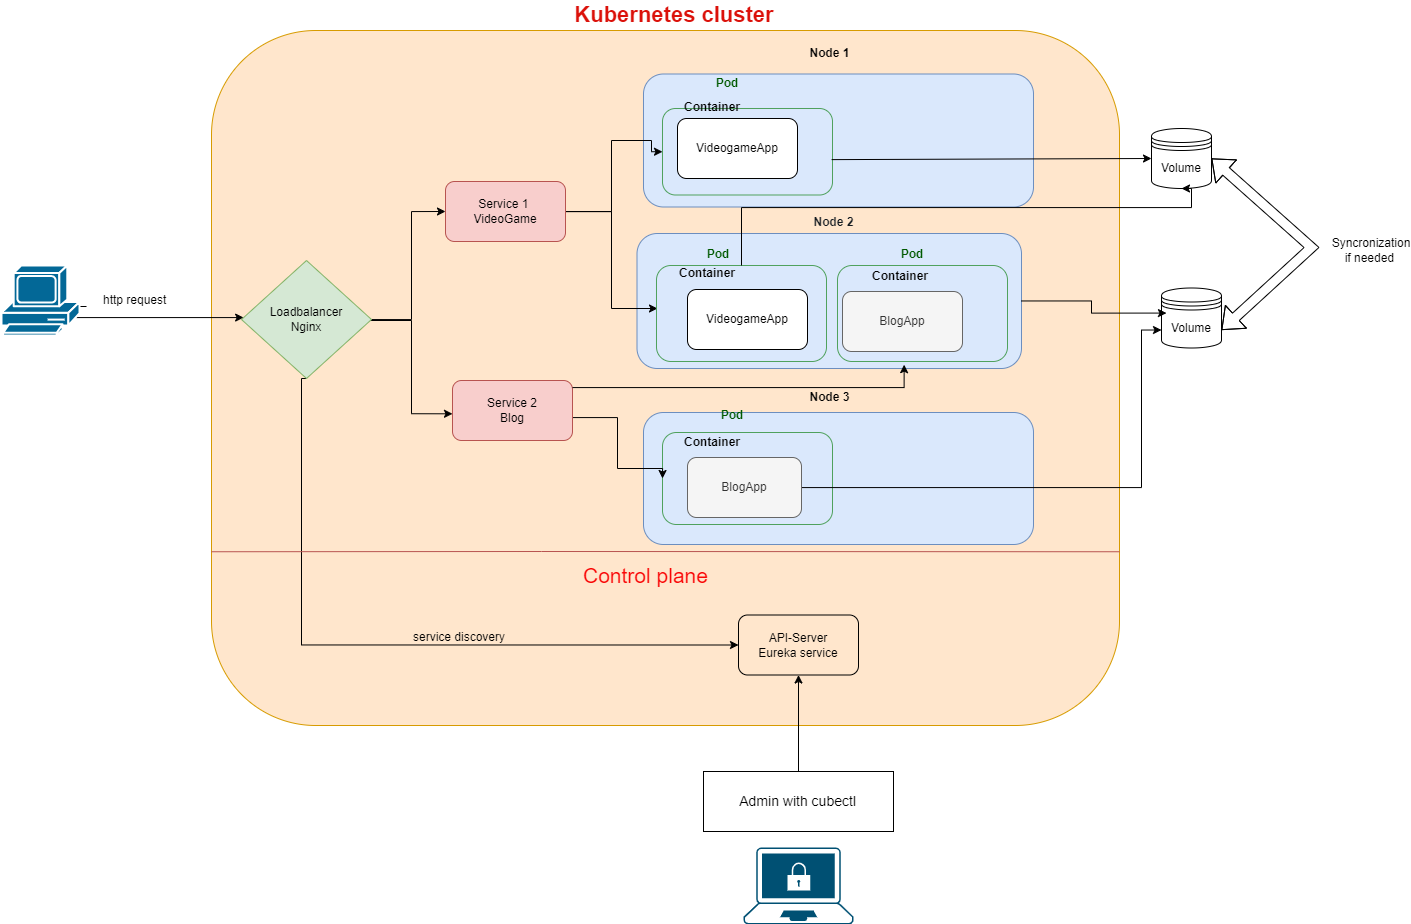

The diagram above was exported from draw.io. Its source (the exported page's mxGraphModel, read from the mxfile embedded in the PNG):
<mxGraphModel dx="2442" dy="803" grid="1" gridSize="10" guides="1" tooltips="1" connect="1" arrows="1" fold="1" page="1" pageScale="1" pageWidth="827" pageHeight="1169" math="0" shadow="0">
  <root>
    <mxCell id="0" />
    <mxCell id="1" parent="0" />
    <mxCell id="BocelZ_OPzxOwyzYSgl5-124" value="" style="rounded=1;whiteSpace=wrap;html=1;strokeColor=#4fa15d;fontColor=#bc2020;fillColor=none;" parent="1" vertex="1">
      <mxGeometry x="626" y="365" width="170" height="92" as="geometry" />
    </mxCell>
    <mxCell id="BocelZ_OPzxOwyzYSgl5-125" value="" style="rounded=1;whiteSpace=wrap;html=1;strokeColor=#000000;fontColor=#000000;fillColor=none;" parent="1" vertex="1">
      <mxGeometry x="637" y="690" width="327" height="115" as="geometry" />
    </mxCell>
    <mxCell id="BocelZ_OPzxOwyzYSgl5-126" value="" style="rounded=1;whiteSpace=wrap;html=1;fillColor=#ffe6cc;strokeColor=#d79b00;fontColor=#ccd3db;" parent="1" vertex="1">
      <mxGeometry x="180" y="133" width="908" height="695" as="geometry" />
    </mxCell>
    <mxCell id="BocelZ_OPzxOwyzYSgl5-127" value="" style="rounded=1;whiteSpace=wrap;html=1;strokeColor=#4fa15d;fontColor=#bc2020;fillColor=none;" parent="1" vertex="1">
      <mxGeometry x="806" y="365" width="170" height="92" as="geometry" />
    </mxCell>
    <mxCell id="BocelZ_OPzxOwyzYSgl5-128" value="" style="rounded=1;whiteSpace=wrap;html=1;strokeColor=#4fa15d;fontColor=#bc2020;fillColor=none;" parent="1" vertex="1">
      <mxGeometry x="806" y="195" width="170" height="96" as="geometry" />
    </mxCell>
    <mxCell id="BocelZ_OPzxOwyzYSgl5-129" value="" style="rounded=1;whiteSpace=wrap;html=1;strokeColor=#6c8ebf;fillColor=#dae8fc;" parent="1" vertex="1">
      <mxGeometry x="612" y="515" width="390" height="132" as="geometry" />
    </mxCell>
    <mxCell id="BocelZ_OPzxOwyzYSgl5-130" value="Volume" style="shape=datastore;whiteSpace=wrap;html=1;" parent="1" vertex="1">
      <mxGeometry x="1120" y="231" width="60" height="60" as="geometry" />
    </mxCell>
    <mxCell id="BocelZ_OPzxOwyzYSgl5-131" style="edgeStyle=orthogonalEdgeStyle;rounded=0;orthogonalLoop=1;jettySize=auto;html=1;fontColor=#005900;entryX=0.5;entryY=1;entryDx=0;entryDy=0;startArrow=none;" parent="1" source="BocelZ_OPzxOwyzYSgl5-162" target="BocelZ_OPzxOwyzYSgl5-153" edge="1">
      <mxGeometry relative="1" as="geometry">
        <mxPoint x="783" y="854" as="sourcePoint" />
        <mxPoint x="843" y="854" as="targetPoint" />
      </mxGeometry>
    </mxCell>
    <mxCell id="BocelZ_OPzxOwyzYSgl5-132" style="edgeStyle=orthogonalEdgeStyle;rounded=0;orthogonalLoop=1;jettySize=auto;html=1;exitX=0.5;exitY=0.5;exitDx=0;exitDy=0;exitPerimeter=0;fontSize=14;fontColor=#000000;" parent="1" target="BocelZ_OPzxOwyzYSgl5-211" edge="1">
      <mxGeometry relative="1" as="geometry">
        <mxPoint x="55" y="409" as="sourcePoint" />
        <mxPoint x="232" y="416.9999999999999" as="targetPoint" />
        <Array as="points">
          <mxPoint x="40" y="409" />
          <mxPoint x="40" y="420" />
        </Array>
      </mxGeometry>
    </mxCell>
    <mxCell id="BocelZ_OPzxOwyzYSgl5-134" value="Online-Shop" style="rounded=1;whiteSpace=wrap;html=1;" parent="1" vertex="1">
      <mxGeometry x="646" y="382" width="120" height="60" as="geometry" />
    </mxCell>
    <mxCell id="BocelZ_OPzxOwyzYSgl5-136" value="Homepage" style="rounded=1;whiteSpace=wrap;html=1;" parent="1" vertex="1">
      <mxGeometry x="831" y="387" width="120" height="60" as="geometry" />
    </mxCell>
    <mxCell id="BocelZ_OPzxOwyzYSgl5-137" value="Homepage" style="rounded=1;whiteSpace=wrap;html=1;" parent="1" vertex="1">
      <mxGeometry x="831" y="221" width="120" height="60" as="geometry" />
    </mxCell>
    <mxCell id="BocelZ_OPzxOwyzYSgl5-138" value="Online-Shop" style="rounded=1;whiteSpace=wrap;html=1;" parent="1" vertex="1">
      <mxGeometry x="646" y="211" width="120" height="60" as="geometry" />
    </mxCell>
    <mxCell id="BocelZ_OPzxOwyzYSgl5-139" value="Kubernetes cluster" style="text;html=1;strokeColor=none;fillColor=none;align=center;verticalAlign=middle;whiteSpace=wrap;rounded=0;fontColor=#DB110A;fontStyle=1;fontSize=22;" parent="1" vertex="1">
      <mxGeometry x="500" y="103" width="286" height="30" as="geometry" />
    </mxCell>
    <mxCell id="BocelZ_OPzxOwyzYSgl5-140" value="" style="rounded=1;whiteSpace=wrap;html=1;strokeColor=#6c8ebf;fillColor=#dae8fc;" parent="1" vertex="1">
      <mxGeometry x="612" y="176.5" width="390" height="133" as="geometry" />
    </mxCell>
    <mxCell id="BocelZ_OPzxOwyzYSgl5-141" value="" style="rounded=1;whiteSpace=wrap;html=1;strokeColor=#6c8ebf;fillColor=#dae8fc;" parent="1" vertex="1">
      <mxGeometry x="605.5" y="336" width="384.5" height="135" as="geometry" />
    </mxCell>
    <mxCell id="BocelZ_OPzxOwyzYSgl5-142" value="Node 1" style="text;html=1;strokeColor=none;fillColor=none;align=center;verticalAlign=middle;whiteSpace=wrap;rounded=0;fontStyle=1;fontColor=default;" parent="1" vertex="1">
      <mxGeometry x="743" y="141" width="111" height="30" as="geometry" />
    </mxCell>
    <mxCell id="BocelZ_OPzxOwyzYSgl5-143" value="Node 2" style="text;html=1;strokeColor=none;fillColor=none;align=center;verticalAlign=middle;whiteSpace=wrap;rounded=0;fontColor=#141B21;fontStyle=1" parent="1" vertex="1">
      <mxGeometry x="747" y="309.5" width="111" height="30" as="geometry" />
    </mxCell>
    <mxCell id="BocelZ_OPzxOwyzYSgl5-144" value="Node 3" style="text;html=1;strokeColor=none;fillColor=none;align=center;verticalAlign=middle;whiteSpace=wrap;rounded=0;fontColor=default;fontStyle=1;" parent="1" vertex="1">
      <mxGeometry x="743" y="485" width="111" height="30" as="geometry" />
    </mxCell>
    <mxCell id="BocelZ_OPzxOwyzYSgl5-145" value="VideogameApp" style="rounded=1;whiteSpace=wrap;html=1;" parent="1" vertex="1">
      <mxGeometry x="656" y="392" width="120" height="60" as="geometry" />
    </mxCell>
    <mxCell id="BocelZ_OPzxOwyzYSgl5-146" value="VideogameApp" style="rounded=1;whiteSpace=wrap;html=1;" parent="1" vertex="1">
      <mxGeometry x="646" y="221" width="120" height="60" as="geometry" />
    </mxCell>
    <mxCell id="BocelZ_OPzxOwyzYSgl5-147" value="" style="rounded=1;whiteSpace=wrap;html=1;strokeColor=#4fa15d;fontColor=#bc2020;fillColor=none;metaEdit=0;" parent="1" vertex="1">
      <mxGeometry x="631" y="211" width="170" height="86.5" as="geometry" />
    </mxCell>
    <mxCell id="BocelZ_OPzxOwyzYSgl5-148" value="&lt;font color=&quot;#005900&quot;&gt;Pod&lt;/font&gt;" style="text;html=1;strokeColor=none;fillColor=none;align=center;verticalAlign=middle;whiteSpace=wrap;rounded=0;fontColor=#203fbc;fontStyle=1" parent="1" vertex="1">
      <mxGeometry x="646" y="171" width="100" height="30" as="geometry" />
    </mxCell>
    <mxCell id="BocelZ_OPzxOwyzYSgl5-150" value="&lt;font color=&quot;#005900&quot;&gt;Pod&lt;/font&gt;" style="text;html=1;strokeColor=none;fillColor=none;align=center;verticalAlign=middle;whiteSpace=wrap;rounded=0;fontColor=#203fbc;fontStyle=1" parent="1" vertex="1">
      <mxGeometry x="637" y="342" width="100" height="30" as="geometry" />
    </mxCell>
    <mxCell id="BocelZ_OPzxOwyzYSgl5-151" value="&lt;font color=&quot;#005900&quot;&gt;Pod&lt;/font&gt;" style="text;html=1;strokeColor=none;fillColor=none;align=center;verticalAlign=middle;whiteSpace=wrap;rounded=0;fontColor=#203fbc;fontStyle=1" parent="1" vertex="1">
      <mxGeometry x="831" y="342" width="100" height="30" as="geometry" />
    </mxCell>
    <mxCell id="BocelZ_OPzxOwyzYSgl5-153" value="API-Server&lt;div&gt;Eureka service&lt;/div&gt;" style="rounded=1;whiteSpace=wrap;html=1;strokeColor=#000000;fontColor=#000000;fillColor=none;" parent="1" vertex="1">
      <mxGeometry x="707" y="717.5" width="120" height="60" as="geometry" />
    </mxCell>
    <mxCell id="BocelZ_OPzxOwyzYSgl5-154" value="&lt;div style=&quot;font-size: 21px;&quot;&gt;Control plane&lt;/div&gt;" style="text;html=1;strokeColor=none;fillColor=none;align=left;verticalAlign=middle;whiteSpace=wrap;rounded=0;fontSize=21;fontColor=#f90606;" parent="1" vertex="1">
      <mxGeometry x="550" y="665" width="180" height="25" as="geometry" />
    </mxCell>
    <mxCell id="BocelZ_OPzxOwyzYSgl5-155" value="" style="endArrow=classic;html=1;rounded=0;fontSize=14;fontColor=#000000;entryX=0;entryY=0.5;entryDx=0;entryDy=0;exitX=0.995;exitY=0.591;exitDx=0;exitDy=0;exitPerimeter=0;" parent="1" source="BocelZ_OPzxOwyzYSgl5-147" target="BocelZ_OPzxOwyzYSgl5-130" edge="1">
      <mxGeometry width="50" height="50" relative="1" as="geometry">
        <mxPoint x="773" y="555" as="sourcePoint" />
        <mxPoint x="823" y="505" as="targetPoint" />
      </mxGeometry>
    </mxCell>
    <mxCell id="BocelZ_OPzxOwyzYSgl5-158" value="&lt;font color=&quot;#000000&quot;&gt;Container&lt;/font&gt;" style="text;html=1;strokeColor=none;fillColor=none;align=center;verticalAlign=middle;whiteSpace=wrap;rounded=0;fontColor=#203fbc;fontStyle=1" parent="1" vertex="1">
      <mxGeometry x="819" y="364" width="100" height="30" as="geometry" />
    </mxCell>
    <mxCell id="BocelZ_OPzxOwyzYSgl5-159" value="&lt;font color=&quot;#000000&quot;&gt;Container&lt;/font&gt;" style="text;html=1;strokeColor=none;fillColor=none;align=center;verticalAlign=middle;whiteSpace=wrap;rounded=0;fontColor=#203fbc;fontStyle=1" parent="1" vertex="1">
      <mxGeometry x="626" y="361" width="100" height="30" as="geometry" />
    </mxCell>
    <mxCell id="BocelZ_OPzxOwyzYSgl5-160" value="&lt;font color=&quot;#000000&quot;&gt;Container&lt;/font&gt;" style="text;html=1;strokeColor=none;fillColor=none;align=center;verticalAlign=middle;whiteSpace=wrap;rounded=0;fontColor=#203fbc;fontStyle=1" parent="1" vertex="1">
      <mxGeometry x="631" y="195" width="100" height="30" as="geometry" />
    </mxCell>
    <mxCell id="BocelZ_OPzxOwyzYSgl5-162" value="&amp;nbsp;Admin with cubectl&amp;nbsp;" style="rounded=0;whiteSpace=wrap;html=1;strokeColor=#000000;fontSize=14;fontColor=#000000;fillColor=none;" parent="1" vertex="1">
      <mxGeometry x="672" y="874" width="190" height="60" as="geometry" />
    </mxCell>
    <mxCell id="BocelZ_OPzxOwyzYSgl5-164" value="" style="rounded=1;whiteSpace=wrap;html=1;strokeColor=#4fa15d;fontColor=#bc2020;fillColor=none;" parent="1" vertex="1">
      <mxGeometry x="631" y="535" width="170" height="92" as="geometry" />
    </mxCell>
    <mxCell id="BocelZ_OPzxOwyzYSgl5-165" value="&lt;font color=&quot;#005900&quot;&gt;Pod&lt;/font&gt;" style="text;html=1;strokeColor=none;fillColor=none;align=center;verticalAlign=middle;whiteSpace=wrap;rounded=0;fontColor=#203fbc;fontStyle=1" parent="1" vertex="1">
      <mxGeometry x="651" y="503" width="100" height="30" as="geometry" />
    </mxCell>
    <mxCell id="BocelZ_OPzxOwyzYSgl5-166" value="&lt;font color=&quot;#000000&quot;&gt;Container&lt;/font&gt;" style="text;html=1;strokeColor=none;fillColor=none;align=center;verticalAlign=middle;whiteSpace=wrap;rounded=0;fontColor=#203fbc;fontStyle=1" parent="1" vertex="1">
      <mxGeometry x="631" y="530" width="100" height="30" as="geometry" />
    </mxCell>
    <mxCell id="Vjjh6viiUh7LtMgGIjtU-12" style="edgeStyle=orthogonalEdgeStyle;rounded=0;orthogonalLoop=1;jettySize=auto;html=1;entryX=0;entryY=0.7;entryDx=0;entryDy=0;" edge="1" parent="1" source="BocelZ_OPzxOwyzYSgl5-167" target="Vjjh6viiUh7LtMgGIjtU-9">
      <mxGeometry relative="1" as="geometry">
        <Array as="points">
          <mxPoint x="1110" y="590" />
          <mxPoint x="1110" y="433" />
        </Array>
      </mxGeometry>
    </mxCell>
    <mxCell id="BocelZ_OPzxOwyzYSgl5-167" value="BlogApp" style="rounded=1;whiteSpace=wrap;html=1;fillColor=#f5f5f5;fontColor=#333333;strokeColor=#666666;" parent="1" vertex="1">
      <mxGeometry x="656" y="560" width="114" height="60" as="geometry" />
    </mxCell>
    <mxCell id="BocelZ_OPzxOwyzYSgl5-168" style="edgeStyle=orthogonalEdgeStyle;rounded=0;orthogonalLoop=1;jettySize=auto;html=1;entryX=0;entryY=0.5;entryDx=0;entryDy=0;fontSize=14;fontColor=#000000;exitX=0.974;exitY=0.43;exitDx=0;exitDy=0;exitPerimeter=0;" parent="1" edge="1">
      <mxGeometry relative="1" as="geometry">
        <mxPoint x="286.6200000000001" y="417.05" as="sourcePoint" />
        <mxPoint x="421" y="516.31" as="targetPoint" />
        <Array as="points">
          <mxPoint x="287" y="423" />
          <mxPoint x="380" y="423" />
          <mxPoint x="380" y="516" />
        </Array>
      </mxGeometry>
    </mxCell>
    <mxCell id="BocelZ_OPzxOwyzYSgl5-169" style="edgeStyle=orthogonalEdgeStyle;rounded=0;orthogonalLoop=1;jettySize=auto;html=1;exitX=1;exitY=0.5;exitDx=0;exitDy=0;entryX=0;entryY=0.5;entryDx=0;entryDy=0;fontSize=14;fontColor=#000000;" parent="1" edge="1">
      <mxGeometry relative="1" as="geometry">
        <mxPoint x="290" y="422.0000000000001" as="sourcePoint" />
        <mxPoint x="414" y="314" as="targetPoint" />
        <Array as="points">
          <mxPoint x="380" y="422" />
          <mxPoint x="380" y="314" />
        </Array>
      </mxGeometry>
    </mxCell>
    <mxCell id="BocelZ_OPzxOwyzYSgl5-170" style="edgeStyle=orthogonalEdgeStyle;rounded=0;orthogonalLoop=1;jettySize=auto;html=1;exitX=0.5;exitY=1;exitDx=0;exitDy=0;entryX=0;entryY=0.5;entryDx=0;entryDy=0;fontSize=14;fontColor=#000000;" parent="1" source="BocelZ_OPzxOwyzYSgl5-211" target="BocelZ_OPzxOwyzYSgl5-153" edge="1">
      <mxGeometry relative="1" as="geometry">
        <mxPoint x="292" y="447" as="sourcePoint" />
        <Array as="points">
          <mxPoint x="270" y="481" />
          <mxPoint x="270" y="747" />
        </Array>
      </mxGeometry>
    </mxCell>
    <mxCell id="BocelZ_OPzxOwyzYSgl5-172" style="edgeStyle=orthogonalEdgeStyle;rounded=0;orthogonalLoop=1;jettySize=auto;html=1;fontSize=14;fontColor=#000000;entryX=0;entryY=0.5;entryDx=0;entryDy=0;" parent="1" source="BocelZ_OPzxOwyzYSgl5-175" target="BocelZ_OPzxOwyzYSgl5-147" edge="1">
      <mxGeometry relative="1" as="geometry">
        <mxPoint x="622" y="253" as="targetPoint" />
        <Array as="points">
          <mxPoint x="580" y="314" />
          <mxPoint x="580" y="243" />
          <mxPoint x="620" y="243" />
          <mxPoint x="620" y="254" />
        </Array>
      </mxGeometry>
    </mxCell>
    <mxCell id="BocelZ_OPzxOwyzYSgl5-174" style="edgeStyle=orthogonalEdgeStyle;rounded=0;orthogonalLoop=1;jettySize=auto;html=1;entryX=0;entryY=0.5;entryDx=0;entryDy=0;" parent="1" source="BocelZ_OPzxOwyzYSgl5-175" target="BocelZ_OPzxOwyzYSgl5-124" edge="1">
      <mxGeometry relative="1" as="geometry">
        <Array as="points">
          <mxPoint x="580" y="314" />
          <mxPoint x="580" y="411" />
        </Array>
      </mxGeometry>
    </mxCell>
    <mxCell id="BocelZ_OPzxOwyzYSgl5-175" value="Service 1&amp;nbsp;&lt;div&gt;VideoGame&lt;/div&gt;" style="rounded=1;html=1;whiteSpace=wrap;fillColor=#f8cecc;strokeColor=#b85450;" parent="1" vertex="1">
      <mxGeometry x="414" y="284" width="120" height="60" as="geometry" />
    </mxCell>
    <mxCell id="Vjjh6viiUh7LtMgGIjtU-7" style="edgeStyle=orthogonalEdgeStyle;rounded=0;orthogonalLoop=1;jettySize=auto;html=1;entryX=0;entryY=0.5;entryDx=0;entryDy=0;" edge="1" parent="1" source="BocelZ_OPzxOwyzYSgl5-177" target="BocelZ_OPzxOwyzYSgl5-164">
      <mxGeometry relative="1" as="geometry">
        <Array as="points">
          <mxPoint x="586" y="520" />
          <mxPoint x="586" y="571" />
        </Array>
      </mxGeometry>
    </mxCell>
    <mxCell id="BocelZ_OPzxOwyzYSgl5-177" value="Service 2&lt;div&gt;Blog&lt;/div&gt;" style="rounded=1;whiteSpace=wrap;html=1;fillColor=#f8cecc;strokeColor=#b85450;" parent="1" vertex="1">
      <mxGeometry x="421" y="483" width="120" height="60" as="geometry" />
    </mxCell>
    <mxCell id="BocelZ_OPzxOwyzYSgl5-178" value="&lt;div style=&quot;&quot;&gt;http request&lt;/div&gt;" style="text;html=1;strokeColor=none;fillColor=none;align=left;verticalAlign=middle;whiteSpace=wrap;rounded=0;" parent="1" vertex="1">
      <mxGeometry x="70" y="390.5" width="90" height="25" as="geometry" />
    </mxCell>
    <mxCell id="BocelZ_OPzxOwyzYSgl5-179" value="&lt;div style=&quot;&quot;&gt;service discovery&lt;/div&gt;" style="text;html=1;strokeColor=none;fillColor=none;align=left;verticalAlign=middle;whiteSpace=wrap;rounded=0;" parent="1" vertex="1">
      <mxGeometry x="380" y="727" width="150" height="25" as="geometry" />
    </mxCell>
    <mxCell id="BocelZ_OPzxOwyzYSgl5-180" value="" style="endArrow=none;html=1;rounded=0;fontSize=22;fontColor=#000000;entryX=0;entryY=0.75;entryDx=0;entryDy=0;exitX=1;exitY=0.75;exitDx=0;exitDy=0;strokeColor=#b85450;fillColor=#f8cecc;" parent="1" source="BocelZ_OPzxOwyzYSgl5-126" target="BocelZ_OPzxOwyzYSgl5-126" edge="1">
      <mxGeometry width="50" height="50" relative="1" as="geometry">
        <mxPoint x="612" y="593" as="sourcePoint" />
        <mxPoint x="662" y="543" as="targetPoint" />
        <Array as="points">
          <mxPoint x="510" y="654" />
        </Array>
      </mxGeometry>
    </mxCell>
    <mxCell id="BocelZ_OPzxOwyzYSgl5-209" value="BlogApp" style="rounded=1;whiteSpace=wrap;html=1;fillColor=#f5f5f5;fontColor=#333333;strokeColor=#666666;" parent="1" vertex="1">
      <mxGeometry x="811" y="394" width="120" height="60" as="geometry" />
    </mxCell>
    <mxCell id="BocelZ_OPzxOwyzYSgl5-210" value="" style="shape=mxgraph.cisco.computers_and_peripherals.pc;html=1;pointerEvents=1;dashed=0;fillColor=#036897;strokeColor=#ffffff;strokeWidth=2;verticalLabelPosition=bottom;verticalAlign=top;align=center;outlineConnect=0;" parent="1" vertex="1">
      <mxGeometry x="-30" y="368" width="78" height="70" as="geometry" />
    </mxCell>
    <mxCell id="BocelZ_OPzxOwyzYSgl5-211" value="" style="rhombus;whiteSpace=wrap;html=1;fillColor=#d5e8d4;strokeColor=#82b366;" parent="1" vertex="1">
      <mxGeometry x="210" y="363" width="130" height="118" as="geometry" />
    </mxCell>
    <object label="Loadbalancer&lt;div&gt;Nginx&lt;/div&gt;" id="BocelZ_OPzxOwyzYSgl5-212">
      <mxCell style="text;html=1;align=center;verticalAlign=middle;whiteSpace=wrap;rounded=0;" parent="1" vertex="1">
        <mxGeometry x="245" y="407" width="60" height="30" as="geometry" />
      </mxCell>
    </object>
    <mxCell id="Vjjh6viiUh7LtMgGIjtU-3" value="" style="rounded=1;whiteSpace=wrap;html=1;strokeColor=#4fa15d;fontColor=#bc2020;fillColor=none;labelBackgroundColor=none;" vertex="1" parent="1">
      <mxGeometry x="806" y="368" width="170" height="96" as="geometry" />
    </mxCell>
    <mxCell id="Vjjh6viiUh7LtMgGIjtU-4" value="" style="rounded=1;whiteSpace=wrap;html=1;strokeColor=#4fa15d;fontColor=#bc2020;fillColor=none;" vertex="1" parent="1">
      <mxGeometry x="625" y="368" width="170" height="96" as="geometry" />
    </mxCell>
    <mxCell id="Vjjh6viiUh7LtMgGIjtU-8" style="edgeStyle=orthogonalEdgeStyle;rounded=0;orthogonalLoop=1;jettySize=auto;html=1;entryX=0.392;entryY=1.033;entryDx=0;entryDy=0;entryPerimeter=0;" edge="1" parent="1" source="BocelZ_OPzxOwyzYSgl5-177" target="Vjjh6viiUh7LtMgGIjtU-3">
      <mxGeometry relative="1" as="geometry">
        <Array as="points">
          <mxPoint x="873" y="490" />
        </Array>
      </mxGeometry>
    </mxCell>
    <mxCell id="Vjjh6viiUh7LtMgGIjtU-9" value="Volume" style="shape=datastore;whiteSpace=wrap;html=1;" vertex="1" parent="1">
      <mxGeometry x="1130" y="390.5" width="60" height="60" as="geometry" />
    </mxCell>
    <mxCell id="Vjjh6viiUh7LtMgGIjtU-10" style="edgeStyle=orthogonalEdgeStyle;rounded=0;orthogonalLoop=1;jettySize=auto;html=1;entryX=0.083;entryY=0.418;entryDx=0;entryDy=0;entryPerimeter=0;" edge="1" parent="1" source="BocelZ_OPzxOwyzYSgl5-141" target="Vjjh6viiUh7LtMgGIjtU-9">
      <mxGeometry relative="1" as="geometry" />
    </mxCell>
    <mxCell id="Vjjh6viiUh7LtMgGIjtU-13" style="edgeStyle=orthogonalEdgeStyle;rounded=0;orthogonalLoop=1;jettySize=auto;html=1;entryX=0.5;entryY=1;entryDx=0;entryDy=0;" edge="1" parent="1" source="Vjjh6viiUh7LtMgGIjtU-4" target="BocelZ_OPzxOwyzYSgl5-130">
      <mxGeometry relative="1" as="geometry">
        <Array as="points">
          <mxPoint x="710" y="310" />
          <mxPoint x="1160" y="310" />
          <mxPoint x="1160" y="291" />
        </Array>
      </mxGeometry>
    </mxCell>
    <mxCell id="Vjjh6viiUh7LtMgGIjtU-14" value="" style="shape=flexArrow;endArrow=classic;startArrow=classic;html=1;rounded=0;exitX=1;exitY=0.5;exitDx=0;exitDy=0;entryX=1;entryY=0.7;entryDx=0;entryDy=0;" edge="1" parent="1" source="BocelZ_OPzxOwyzYSgl5-130" target="Vjjh6viiUh7LtMgGIjtU-9">
      <mxGeometry width="100" height="100" relative="1" as="geometry">
        <mxPoint x="1200" y="271" as="sourcePoint" />
        <mxPoint x="1300" y="171" as="targetPoint" />
        <Array as="points">
          <mxPoint x="1280" y="350" />
        </Array>
      </mxGeometry>
    </mxCell>
    <mxCell id="Vjjh6viiUh7LtMgGIjtU-16" value="Syncronization if needed&amp;nbsp;" style="text;html=1;align=center;verticalAlign=middle;whiteSpace=wrap;rounded=0;" vertex="1" parent="1">
      <mxGeometry x="1310" y="338" width="60" height="30" as="geometry" />
    </mxCell>
    <mxCell id="Vjjh6viiUh7LtMgGIjtU-17" value="" style="points=[[0.13,0.02,0],[0.5,0,0],[0.87,0.02,0],[0.885,0.4,0],[0.985,0.985,0],[0.5,1,0],[0.015,0.985,0],[0.115,0.4,0]];verticalLabelPosition=bottom;sketch=0;html=1;verticalAlign=top;aspect=fixed;align=center;pointerEvents=1;shape=mxgraph.cisco19.secure_endpoints;fillColor=#005073;strokeColor=none;" vertex="1" parent="1">
      <mxGeometry x="712" y="950" width="110" height="77" as="geometry" />
    </mxCell>
  </root>
</mxGraphModel>